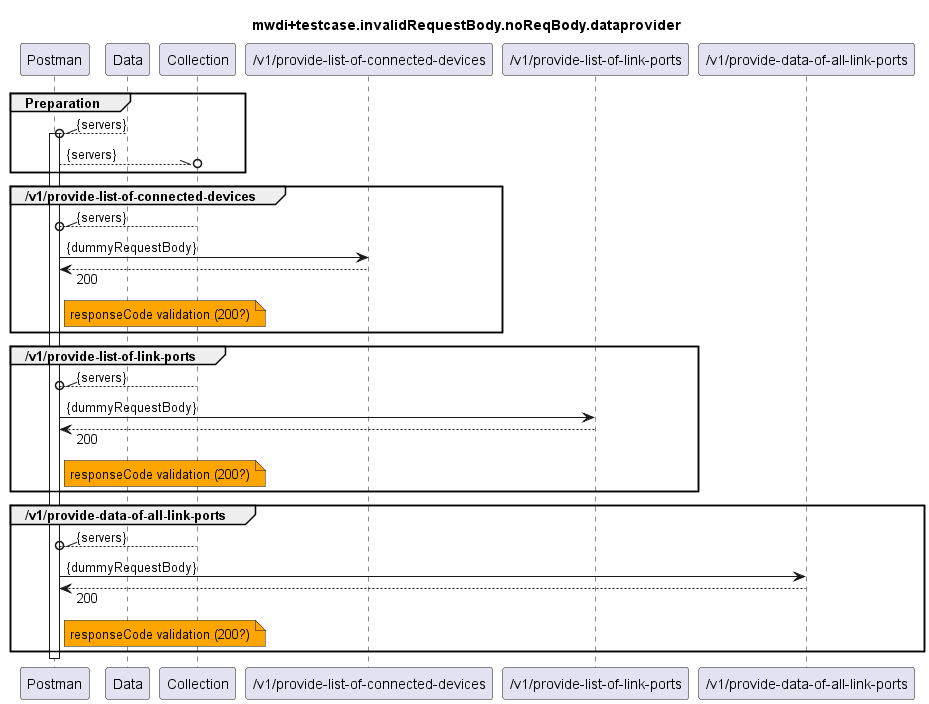

The diagram above was rendered by PlantUML. Its source (embedded in the PNG):
@startuml mwdi+diagram.invalidRequestBody.noReqBody.dataprovider
skinparam responseMessageBelowArrow true

title
mwdi+testcase.invalidRequestBody.noReqBody.dataprovider
end title

participant "Postman" as Postman
participant "Data" as Data
participant "Collection" as Collection

participant "/v1/provide-list-of-connected-devices" as PLOCD
participant "/v1/provide-list-of-link-ports" as PLOLP
participant "/v1/provide-data-of-all-link-ports" as PDOALP
group Preparation
  Data --\\o Postman : {servers}
  activate Postman
  Postman --\\o Collection : {servers}
end

group /v1/provide-list-of-connected-devices
  Collection --\\o Postman : {servers}
  Postman -> PLOCD : {dummyRequestBody}
  Postman <-- PLOCD : 200
  note right Postman #Orange
    responseCode validation (200?)
  end note
end

group /v1/provide-list-of-link-ports
  Collection --\\o Postman : {servers}
  Postman -> PLOLP : {dummyRequestBody}
  Postman <-- PLOLP : 200
  note right Postman #Orange
    responseCode validation (200?)
  end note
end

group /v1/provide-data-of-all-link-ports
  Collection --\\o Postman : {servers}
  Postman -> PDOALP : {dummyRequestBody}
  Postman <-- PDOALP : 200
  note right Postman #Orange
    responseCode validation (200?)
  end note
end

deactivate Postman

@enduml